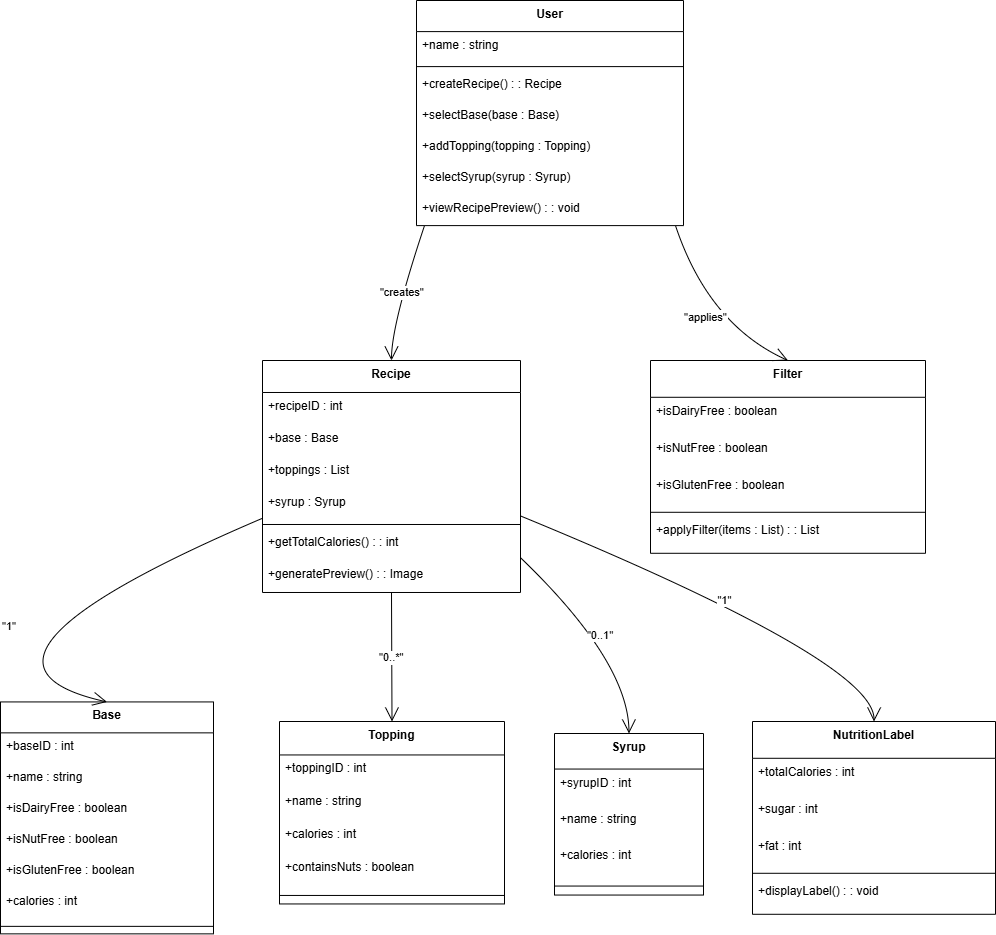

The diagram above was exported from draw.io. Its source (the exported page's mxGraphModel, read from the mxfile embedded in the PNG):
<mxGraphModel dx="928" dy="479" grid="1" gridSize="10" guides="1" tooltips="1" connect="1" arrows="1" fold="1" page="1" pageScale="1" pageWidth="850" pageHeight="1100" math="0" shadow="0">
  <root>
    <mxCell id="0" />
    <mxCell id="1" parent="0" />
    <mxCell id="tl-71nURFvO1yAtm61vc-1" value="User" style="swimlane;fontStyle=1;align=center;verticalAlign=top;childLayout=stackLayout;horizontal=1;startSize=31.104166666666668;horizontalStack=0;resizeParent=1;resizeParentMax=0;resizeLast=0;collapsible=0;marginBottom=0;" vertex="1" parent="1">
      <mxGeometry x="616" y="20" width="267" height="225.10416666666669" as="geometry" />
    </mxCell>
    <mxCell id="tl-71nURFvO1yAtm61vc-3" value="+name : string" style="text;strokeColor=none;fillColor=none;align=left;verticalAlign=top;spacingLeft=4;spacingRight=4;overflow=hidden;rotatable=0;points=[[0,0.5],[1,0.5]];portConstraint=eastwest;" vertex="1" parent="tl-71nURFvO1yAtm61vc-1">
      <mxGeometry y="31.104166666666668" width="267" height="31" as="geometry" />
    </mxCell>
    <mxCell id="tl-71nURFvO1yAtm61vc-4" style="line;strokeWidth=1;fillColor=none;align=left;verticalAlign=middle;spacingTop=-1;spacingLeft=3;spacingRight=3;rotatable=0;labelPosition=right;points=[];portConstraint=eastwest;strokeColor=inherit;" vertex="1" parent="tl-71nURFvO1yAtm61vc-1">
      <mxGeometry y="62.10416666666667" width="267" height="8" as="geometry" />
    </mxCell>
    <mxCell id="tl-71nURFvO1yAtm61vc-5" value="+createRecipe() : : Recipe" style="text;strokeColor=none;fillColor=none;align=left;verticalAlign=top;spacingLeft=4;spacingRight=4;overflow=hidden;rotatable=0;points=[[0,0.5],[1,0.5]];portConstraint=eastwest;" vertex="1" parent="tl-71nURFvO1yAtm61vc-1">
      <mxGeometry y="70.10416666666667" width="267" height="31" as="geometry" />
    </mxCell>
    <mxCell id="tl-71nURFvO1yAtm61vc-6" value="+selectBase(base : Base)" style="text;strokeColor=none;fillColor=none;align=left;verticalAlign=top;spacingLeft=4;spacingRight=4;overflow=hidden;rotatable=0;points=[[0,0.5],[1,0.5]];portConstraint=eastwest;" vertex="1" parent="tl-71nURFvO1yAtm61vc-1">
      <mxGeometry y="101.10416666666667" width="267" height="31" as="geometry" />
    </mxCell>
    <mxCell id="tl-71nURFvO1yAtm61vc-8" value="+addTopping(topping : Topping)" style="text;strokeColor=none;fillColor=none;align=left;verticalAlign=top;spacingLeft=4;spacingRight=4;overflow=hidden;rotatable=0;points=[[0,0.5],[1,0.5]];portConstraint=eastwest;" vertex="1" parent="tl-71nURFvO1yAtm61vc-1">
      <mxGeometry y="132.10416666666669" width="267" height="31" as="geometry" />
    </mxCell>
    <mxCell id="tl-71nURFvO1yAtm61vc-9" value="+selectSyrup(syrup : Syrup)" style="text;strokeColor=none;fillColor=none;align=left;verticalAlign=top;spacingLeft=4;spacingRight=4;overflow=hidden;rotatable=0;points=[[0,0.5],[1,0.5]];portConstraint=eastwest;" vertex="1" parent="tl-71nURFvO1yAtm61vc-1">
      <mxGeometry y="163.10416666666669" width="267" height="31" as="geometry" />
    </mxCell>
    <mxCell id="tl-71nURFvO1yAtm61vc-10" value="+viewRecipePreview() : : void" style="text;strokeColor=none;fillColor=none;align=left;verticalAlign=top;spacingLeft=4;spacingRight=4;overflow=hidden;rotatable=0;points=[[0,0.5],[1,0.5]];portConstraint=eastwest;" vertex="1" parent="tl-71nURFvO1yAtm61vc-1">
      <mxGeometry y="194.10416666666669" width="267" height="31" as="geometry" />
    </mxCell>
    <mxCell id="tl-71nURFvO1yAtm61vc-11" value="Recipe" style="swimlane;fontStyle=1;align=center;verticalAlign=top;childLayout=stackLayout;horizontal=1;startSize=31.993053436279297;horizontalStack=0;resizeParent=1;resizeParentMax=0;resizeLast=0;collapsible=0;marginBottom=0;" vertex="1" parent="1">
      <mxGeometry x="462" y="380" width="258" height="231.9930534362793" as="geometry" />
    </mxCell>
    <mxCell id="tl-71nURFvO1yAtm61vc-12" value="+recipeID : int" style="text;strokeColor=none;fillColor=none;align=left;verticalAlign=top;spacingLeft=4;spacingRight=4;overflow=hidden;rotatable=0;points=[[0,0.5],[1,0.5]];portConstraint=eastwest;" vertex="1" parent="tl-71nURFvO1yAtm61vc-11">
      <mxGeometry y="31.993053436279297" width="258" height="32" as="geometry" />
    </mxCell>
    <mxCell id="tl-71nURFvO1yAtm61vc-13" value="+base : Base" style="text;strokeColor=none;fillColor=none;align=left;verticalAlign=top;spacingLeft=4;spacingRight=4;overflow=hidden;rotatable=0;points=[[0,0.5],[1,0.5]];portConstraint=eastwest;" vertex="1" parent="tl-71nURFvO1yAtm61vc-11">
      <mxGeometry y="63.9930534362793" width="258" height="32" as="geometry" />
    </mxCell>
    <mxCell id="tl-71nURFvO1yAtm61vc-15" value="+toppings : List" style="text;strokeColor=none;fillColor=none;align=left;verticalAlign=top;spacingLeft=4;spacingRight=4;overflow=hidden;rotatable=0;points=[[0,0.5],[1,0.5]];portConstraint=eastwest;" vertex="1" parent="tl-71nURFvO1yAtm61vc-11">
      <mxGeometry y="95.9930534362793" width="258" height="32" as="geometry" />
    </mxCell>
    <mxCell id="tl-71nURFvO1yAtm61vc-16" value="+syrup : Syrup" style="text;strokeColor=none;fillColor=none;align=left;verticalAlign=top;spacingLeft=4;spacingRight=4;overflow=hidden;rotatable=0;points=[[0,0.5],[1,0.5]];portConstraint=eastwest;" vertex="1" parent="tl-71nURFvO1yAtm61vc-11">
      <mxGeometry y="127.9930534362793" width="258" height="32" as="geometry" />
    </mxCell>
    <mxCell id="tl-71nURFvO1yAtm61vc-17" style="line;strokeWidth=1;fillColor=none;align=left;verticalAlign=middle;spacingTop=-1;spacingLeft=3;spacingRight=3;rotatable=0;labelPosition=right;points=[];portConstraint=eastwest;strokeColor=inherit;" vertex="1" parent="tl-71nURFvO1yAtm61vc-11">
      <mxGeometry y="159.9930534362793" width="258" height="8" as="geometry" />
    </mxCell>
    <mxCell id="tl-71nURFvO1yAtm61vc-18" value="+getTotalCalories() : : int" style="text;strokeColor=none;fillColor=none;align=left;verticalAlign=top;spacingLeft=4;spacingRight=4;overflow=hidden;rotatable=0;points=[[0,0.5],[1,0.5]];portConstraint=eastwest;" vertex="1" parent="tl-71nURFvO1yAtm61vc-11">
      <mxGeometry y="167.9930534362793" width="258" height="32" as="geometry" />
    </mxCell>
    <mxCell id="tl-71nURFvO1yAtm61vc-19" value="+generatePreview() : : Image" style="text;strokeColor=none;fillColor=none;align=left;verticalAlign=top;spacingLeft=4;spacingRight=4;overflow=hidden;rotatable=0;points=[[0,0.5],[1,0.5]];portConstraint=eastwest;" vertex="1" parent="tl-71nURFvO1yAtm61vc-11">
      <mxGeometry y="199.9930534362793" width="258" height="32" as="geometry" />
    </mxCell>
    <mxCell id="tl-71nURFvO1yAtm61vc-20" value="Base" style="swimlane;fontStyle=1;align=center;verticalAlign=top;childLayout=stackLayout;horizontal=1;startSize=30.926851399739583;horizontalStack=0;resizeParent=1;resizeParentMax=0;resizeLast=0;collapsible=0;marginBottom=0;" vertex="1" parent="1">
      <mxGeometry x="200" y="721.43" width="213" height="231.92685139973958" as="geometry" />
    </mxCell>
    <mxCell id="tl-71nURFvO1yAtm61vc-21" value="+baseID : int" style="text;strokeColor=none;fillColor=none;align=left;verticalAlign=top;spacingLeft=4;spacingRight=4;overflow=hidden;rotatable=0;points=[[0,0.5],[1,0.5]];portConstraint=eastwest;" vertex="1" parent="tl-71nURFvO1yAtm61vc-20">
      <mxGeometry y="30.926851399739583" width="213" height="31" as="geometry" />
    </mxCell>
    <mxCell id="tl-71nURFvO1yAtm61vc-22" value="+name : string" style="text;strokeColor=none;fillColor=none;align=left;verticalAlign=top;spacingLeft=4;spacingRight=4;overflow=hidden;rotatable=0;points=[[0,0.5],[1,0.5]];portConstraint=eastwest;" vertex="1" parent="tl-71nURFvO1yAtm61vc-20">
      <mxGeometry y="61.92685139973958" width="213" height="31" as="geometry" />
    </mxCell>
    <mxCell id="tl-71nURFvO1yAtm61vc-23" value="+isDairyFree : boolean" style="text;strokeColor=none;fillColor=none;align=left;verticalAlign=top;spacingLeft=4;spacingRight=4;overflow=hidden;rotatable=0;points=[[0,0.5],[1,0.5]];portConstraint=eastwest;" vertex="1" parent="tl-71nURFvO1yAtm61vc-20">
      <mxGeometry y="92.92685139973958" width="213" height="31" as="geometry" />
    </mxCell>
    <mxCell id="tl-71nURFvO1yAtm61vc-24" value="+isNutFree : boolean" style="text;strokeColor=none;fillColor=none;align=left;verticalAlign=top;spacingLeft=4;spacingRight=4;overflow=hidden;rotatable=0;points=[[0,0.5],[1,0.5]];portConstraint=eastwest;" vertex="1" parent="tl-71nURFvO1yAtm61vc-20">
      <mxGeometry y="123.92685139973958" width="213" height="31" as="geometry" />
    </mxCell>
    <mxCell id="tl-71nURFvO1yAtm61vc-25" value="+isGlutenFree : boolean" style="text;strokeColor=none;fillColor=none;align=left;verticalAlign=top;spacingLeft=4;spacingRight=4;overflow=hidden;rotatable=0;points=[[0,0.5],[1,0.5]];portConstraint=eastwest;" vertex="1" parent="tl-71nURFvO1yAtm61vc-20">
      <mxGeometry y="154.92685139973958" width="213" height="31" as="geometry" />
    </mxCell>
    <mxCell id="tl-71nURFvO1yAtm61vc-26" value="+calories : int" style="text;strokeColor=none;fillColor=none;align=left;verticalAlign=top;spacingLeft=4;spacingRight=4;overflow=hidden;rotatable=0;points=[[0,0.5],[1,0.5]];portConstraint=eastwest;" vertex="1" parent="tl-71nURFvO1yAtm61vc-20">
      <mxGeometry y="185.92685139973958" width="213" height="31" as="geometry" />
    </mxCell>
    <mxCell id="tl-71nURFvO1yAtm61vc-27" style="line;strokeWidth=1;fillColor=none;align=left;verticalAlign=middle;spacingTop=-1;spacingLeft=3;spacingRight=3;rotatable=0;labelPosition=right;points=[];portConstraint=eastwest;strokeColor=inherit;" vertex="1" parent="tl-71nURFvO1yAtm61vc-20">
      <mxGeometry y="216.92685139973958" width="213" height="15" as="geometry" />
    </mxCell>
    <mxCell id="tl-71nURFvO1yAtm61vc-33" value="Topping" style="swimlane;fontStyle=1;align=center;verticalAlign=top;childLayout=stackLayout;horizontal=1;startSize=33.44823109019887;horizontalStack=0;resizeParent=1;resizeParentMax=0;resizeLast=0;collapsible=0;marginBottom=0;" vertex="1" parent="1">
      <mxGeometry x="479" y="741" width="225" height="182.44823109019887" as="geometry" />
    </mxCell>
    <mxCell id="tl-71nURFvO1yAtm61vc-34" value="+toppingID : int" style="text;strokeColor=none;fillColor=none;align=left;verticalAlign=top;spacingLeft=4;spacingRight=4;overflow=hidden;rotatable=0;points=[[0,0.5],[1,0.5]];portConstraint=eastwest;" vertex="1" parent="tl-71nURFvO1yAtm61vc-33">
      <mxGeometry y="33.44823109019887" width="225" height="33" as="geometry" />
    </mxCell>
    <mxCell id="tl-71nURFvO1yAtm61vc-35" value="+name : string" style="text;strokeColor=none;fillColor=none;align=left;verticalAlign=top;spacingLeft=4;spacingRight=4;overflow=hidden;rotatable=0;points=[[0,0.5],[1,0.5]];portConstraint=eastwest;" vertex="1" parent="tl-71nURFvO1yAtm61vc-33">
      <mxGeometry y="66.44823109019887" width="225" height="33" as="geometry" />
    </mxCell>
    <mxCell id="tl-71nURFvO1yAtm61vc-36" value="+calories : int" style="text;strokeColor=none;fillColor=none;align=left;verticalAlign=top;spacingLeft=4;spacingRight=4;overflow=hidden;rotatable=0;points=[[0,0.5],[1,0.5]];portConstraint=eastwest;" vertex="1" parent="tl-71nURFvO1yAtm61vc-33">
      <mxGeometry y="99.44823109019887" width="225" height="33" as="geometry" />
    </mxCell>
    <mxCell id="tl-71nURFvO1yAtm61vc-37" value="+containsNuts : boolean" style="text;strokeColor=none;fillColor=none;align=left;verticalAlign=top;spacingLeft=4;spacingRight=4;overflow=hidden;rotatable=0;points=[[0,0.5],[1,0.5]];portConstraint=eastwest;" vertex="1" parent="tl-71nURFvO1yAtm61vc-33">
      <mxGeometry y="132.44823109019887" width="225" height="33" as="geometry" />
    </mxCell>
    <mxCell id="tl-71nURFvO1yAtm61vc-38" style="line;strokeWidth=1;fillColor=none;align=left;verticalAlign=middle;spacingTop=-1;spacingLeft=3;spacingRight=3;rotatable=0;labelPosition=right;points=[];portConstraint=eastwest;strokeColor=inherit;" vertex="1" parent="tl-71nURFvO1yAtm61vc-33">
      <mxGeometry y="165.44823109019887" width="225" height="17" as="geometry" />
    </mxCell>
    <mxCell id="tl-71nURFvO1yAtm61vc-39" value="Syrup" style="swimlane;fontStyle=1;align=center;verticalAlign=top;childLayout=stackLayout;horizontal=1;startSize=35.54938422309028;horizontalStack=0;resizeParent=1;resizeParentMax=0;resizeLast=0;collapsible=0;marginBottom=0;" vertex="1" parent="1">
      <mxGeometry x="754" y="753" width="149" height="161.54938422309027" as="geometry" />
    </mxCell>
    <mxCell id="tl-71nURFvO1yAtm61vc-40" value="+syrupID : int" style="text;strokeColor=none;fillColor=none;align=left;verticalAlign=top;spacingLeft=4;spacingRight=4;overflow=hidden;rotatable=0;points=[[0,0.5],[1,0.5]];portConstraint=eastwest;" vertex="1" parent="tl-71nURFvO1yAtm61vc-39">
      <mxGeometry y="35.54938422309028" width="149" height="36" as="geometry" />
    </mxCell>
    <mxCell id="tl-71nURFvO1yAtm61vc-41" value="+name : string" style="text;strokeColor=none;fillColor=none;align=left;verticalAlign=top;spacingLeft=4;spacingRight=4;overflow=hidden;rotatable=0;points=[[0,0.5],[1,0.5]];portConstraint=eastwest;" vertex="1" parent="tl-71nURFvO1yAtm61vc-39">
      <mxGeometry y="71.54938422309027" width="149" height="36" as="geometry" />
    </mxCell>
    <mxCell id="tl-71nURFvO1yAtm61vc-42" value="+calories : int" style="text;strokeColor=none;fillColor=none;align=left;verticalAlign=top;spacingLeft=4;spacingRight=4;overflow=hidden;rotatable=0;points=[[0,0.5],[1,0.5]];portConstraint=eastwest;" vertex="1" parent="tl-71nURFvO1yAtm61vc-39">
      <mxGeometry y="107.54938422309027" width="149" height="36" as="geometry" />
    </mxCell>
    <mxCell id="tl-71nURFvO1yAtm61vc-43" style="line;strokeWidth=1;fillColor=none;align=left;verticalAlign=middle;spacingTop=-1;spacingLeft=3;spacingRight=3;rotatable=0;labelPosition=right;points=[];portConstraint=eastwest;strokeColor=inherit;" vertex="1" parent="tl-71nURFvO1yAtm61vc-39">
      <mxGeometry y="143.54938422309027" width="149" height="18" as="geometry" />
    </mxCell>
    <mxCell id="tl-71nURFvO1yAtm61vc-44" value="Filter" style="swimlane;fontStyle=1;align=center;verticalAlign=top;childLayout=stackLayout;horizontal=1;startSize=36.793060302734375;horizontalStack=0;resizeParent=1;resizeParentMax=0;resizeLast=0;collapsible=0;marginBottom=0;" vertex="1" parent="1">
      <mxGeometry x="850" y="380" width="275" height="192.79306030273438" as="geometry" />
    </mxCell>
    <mxCell id="tl-71nURFvO1yAtm61vc-45" value="+isDairyFree : boolean" style="text;strokeColor=none;fillColor=none;align=left;verticalAlign=top;spacingLeft=4;spacingRight=4;overflow=hidden;rotatable=0;points=[[0,0.5],[1,0.5]];portConstraint=eastwest;" vertex="1" parent="tl-71nURFvO1yAtm61vc-44">
      <mxGeometry y="36.793060302734375" width="275" height="37" as="geometry" />
    </mxCell>
    <mxCell id="tl-71nURFvO1yAtm61vc-46" value="+isNutFree : boolean" style="text;strokeColor=none;fillColor=none;align=left;verticalAlign=top;spacingLeft=4;spacingRight=4;overflow=hidden;rotatable=0;points=[[0,0.5],[1,0.5]];portConstraint=eastwest;" vertex="1" parent="tl-71nURFvO1yAtm61vc-44">
      <mxGeometry y="73.79306030273438" width="275" height="37" as="geometry" />
    </mxCell>
    <mxCell id="tl-71nURFvO1yAtm61vc-47" value="+isGlutenFree : boolean" style="text;strokeColor=none;fillColor=none;align=left;verticalAlign=top;spacingLeft=4;spacingRight=4;overflow=hidden;rotatable=0;points=[[0,0.5],[1,0.5]];portConstraint=eastwest;" vertex="1" parent="tl-71nURFvO1yAtm61vc-44">
      <mxGeometry y="110.79306030273438" width="275" height="37" as="geometry" />
    </mxCell>
    <mxCell id="tl-71nURFvO1yAtm61vc-48" style="line;strokeWidth=1;fillColor=none;align=left;verticalAlign=middle;spacingTop=-1;spacingLeft=3;spacingRight=3;rotatable=0;labelPosition=right;points=[];portConstraint=eastwest;strokeColor=inherit;" vertex="1" parent="tl-71nURFvO1yAtm61vc-44">
      <mxGeometry y="147.79306030273438" width="275" height="8" as="geometry" />
    </mxCell>
    <mxCell id="tl-71nURFvO1yAtm61vc-49" value="+applyFilter(items : List) : : List" style="text;strokeColor=none;fillColor=none;align=left;verticalAlign=top;spacingLeft=4;spacingRight=4;overflow=hidden;rotatable=0;points=[[0,0.5],[1,0.5]];portConstraint=eastwest;" vertex="1" parent="tl-71nURFvO1yAtm61vc-44">
      <mxGeometry y="155.79306030273438" width="275" height="37" as="geometry" />
    </mxCell>
    <mxCell id="tl-71nURFvO1yAtm61vc-50" value="NutritionLabel" style="swimlane;fontStyle=1;align=center;verticalAlign=top;childLayout=stackLayout;horizontal=1;startSize=36.793060302734375;horizontalStack=0;resizeParent=1;resizeParentMax=0;resizeLast=0;collapsible=0;marginBottom=0;" vertex="1" parent="1">
      <mxGeometry x="952" y="741" width="243" height="192.79306030273438" as="geometry" />
    </mxCell>
    <mxCell id="tl-71nURFvO1yAtm61vc-51" value="+totalCalories : int" style="text;strokeColor=none;fillColor=none;align=left;verticalAlign=top;spacingLeft=4;spacingRight=4;overflow=hidden;rotatable=0;points=[[0,0.5],[1,0.5]];portConstraint=eastwest;" vertex="1" parent="tl-71nURFvO1yAtm61vc-50">
      <mxGeometry y="36.793060302734375" width="243" height="37" as="geometry" />
    </mxCell>
    <mxCell id="tl-71nURFvO1yAtm61vc-52" value="+sugar : int" style="text;strokeColor=none;fillColor=none;align=left;verticalAlign=top;spacingLeft=4;spacingRight=4;overflow=hidden;rotatable=0;points=[[0,0.5],[1,0.5]];portConstraint=eastwest;" vertex="1" parent="tl-71nURFvO1yAtm61vc-50">
      <mxGeometry y="73.79306030273438" width="243" height="37" as="geometry" />
    </mxCell>
    <mxCell id="tl-71nURFvO1yAtm61vc-53" value="+fat : int" style="text;strokeColor=none;fillColor=none;align=left;verticalAlign=top;spacingLeft=4;spacingRight=4;overflow=hidden;rotatable=0;points=[[0,0.5],[1,0.5]];portConstraint=eastwest;" vertex="1" parent="tl-71nURFvO1yAtm61vc-50">
      <mxGeometry y="110.79306030273438" width="243" height="37" as="geometry" />
    </mxCell>
    <mxCell id="tl-71nURFvO1yAtm61vc-54" style="line;strokeWidth=1;fillColor=none;align=left;verticalAlign=middle;spacingTop=-1;spacingLeft=3;spacingRight=3;rotatable=0;labelPosition=right;points=[];portConstraint=eastwest;strokeColor=inherit;" vertex="1" parent="tl-71nURFvO1yAtm61vc-50">
      <mxGeometry y="147.79306030273438" width="243" height="8" as="geometry" />
    </mxCell>
    <mxCell id="tl-71nURFvO1yAtm61vc-55" value="+displayLabel() : : void" style="text;strokeColor=none;fillColor=none;align=left;verticalAlign=top;spacingLeft=4;spacingRight=4;overflow=hidden;rotatable=0;points=[[0,0.5],[1,0.5]];portConstraint=eastwest;" vertex="1" parent="tl-71nURFvO1yAtm61vc-50">
      <mxGeometry y="155.79306030273438" width="243" height="37" as="geometry" />
    </mxCell>
    <mxCell id="tl-71nURFvO1yAtm61vc-56" value="&quot;creates&quot;" style="curved=1;startArrow=none;endArrow=open;endSize=12;exitX=0.03;exitY=1;entryX=0.5;entryY=0;rounded=0;" edge="1" parent="1" source="tl-71nURFvO1yAtm61vc-1" target="tl-71nURFvO1yAtm61vc-11">
      <mxGeometry relative="1" as="geometry">
        <Array as="points">
          <mxPoint x="591" y="344" />
        </Array>
      </mxGeometry>
    </mxCell>
    <mxCell id="tl-71nURFvO1yAtm61vc-57" value="&quot;1&quot;" style="curved=1;startArrow=none;endArrow=open;endSize=12;exitX=0;exitY=0.68;entryX=0.5;entryY=0;rounded=0;" edge="1" parent="1" source="tl-71nURFvO1yAtm61vc-11" target="tl-71nURFvO1yAtm61vc-20">
      <mxGeometry relative="1" as="geometry">
        <Array as="points">
          <mxPoint x="126" y="681" />
        </Array>
      </mxGeometry>
    </mxCell>
    <mxCell id="tl-71nURFvO1yAtm61vc-59" value="&quot;0..*&quot;" style="curved=1;startArrow=none;endArrow=open;endSize=12;exitX=0.5;exitY=1;entryX=0.5;entryY=0;rounded=0;" edge="1" parent="1" source="tl-71nURFvO1yAtm61vc-11" target="tl-71nURFvO1yAtm61vc-33">
      <mxGeometry relative="1" as="geometry">
        <Array as="points" />
      </mxGeometry>
    </mxCell>
    <mxCell id="tl-71nURFvO1yAtm61vc-60" value="&quot;0..1&quot;" style="curved=1;startArrow=none;endArrow=open;endSize=12;exitX=1;exitY=0.85;entryX=0.5;entryY=0;rounded=0;" edge="1" parent="1" source="tl-71nURFvO1yAtm61vc-11" target="tl-71nURFvO1yAtm61vc-39">
      <mxGeometry relative="1" as="geometry">
        <Array as="points">
          <mxPoint x="828" y="681" />
        </Array>
      </mxGeometry>
    </mxCell>
    <mxCell id="tl-71nURFvO1yAtm61vc-61" value="&quot;1&quot;" style="curved=1;startArrow=none;endArrow=open;endSize=12;exitX=1;exitY=0.67;entryX=0.5;entryY=0;rounded=0;" edge="1" parent="1" source="tl-71nURFvO1yAtm61vc-11" target="tl-71nURFvO1yAtm61vc-50">
      <mxGeometry relative="1" as="geometry">
        <Array as="points">
          <mxPoint x="1074" y="681" />
        </Array>
      </mxGeometry>
    </mxCell>
    <mxCell id="tl-71nURFvO1yAtm61vc-62" value="&quot;applies&quot;" style="curved=1;startArrow=none;endArrow=open;endSize=12;exitX=0.97;exitY=1;entryX=0.5;entryY=0;rounded=0;" edge="1" parent="1" source="tl-71nURFvO1yAtm61vc-1" target="tl-71nURFvO1yAtm61vc-44">
      <mxGeometry relative="1" as="geometry">
        <Array as="points">
          <mxPoint x="908" y="344" />
        </Array>
      </mxGeometry>
    </mxCell>
  </root>
</mxGraphModel>